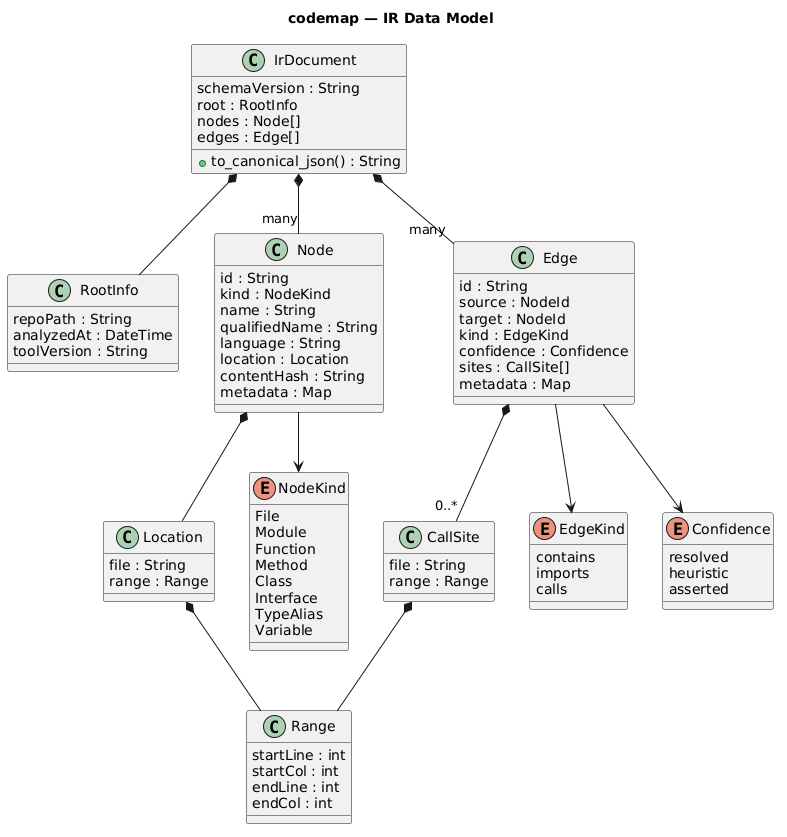

The diagram above was rendered by PlantUML. Its source (embedded in the PNG):
@startuml
skinparam backgroundColor White

title codemap — IR Data Model

class IrDocument {
  schemaVersion : String
  root : RootInfo
  nodes : Node[]
  edges : Edge[]
  +to_canonical_json() : String
}

class RootInfo {
  repoPath : String
  analyzedAt : DateTime
  toolVersion : String
}

class Node {
  id : String
  kind : NodeKind
  name : String
  qualifiedName : String
  language : String
  location : Location
  contentHash : String
  metadata : Map
}

class Edge {
  id : String
  source : NodeId
  target : NodeId
  kind : EdgeKind
  confidence : Confidence
  sites : CallSite[]
  metadata : Map
}

class Location {
  file : String
  range : Range
}

class Range {
  startLine : int
  startCol : int
  endLine : int
  endCol : int
}

class CallSite {
  file : String
  range : Range
}

enum NodeKind {
  File
  Module
  Function
  Method
  Class
  Interface
  TypeAlias
  Variable
}

enum EdgeKind {
  contains
  imports
  calls
}

enum Confidence {
  resolved
  heuristic
  asserted
}

IrDocument *-- RootInfo
IrDocument *-- "many" Node
IrDocument *-- "many" Edge

Node *-- Location
Location *-- Range

Edge *-- "0..*" CallSite
CallSite *-- Range

Node --> NodeKind
Edge --> EdgeKind
Edge --> Confidence
@enduml